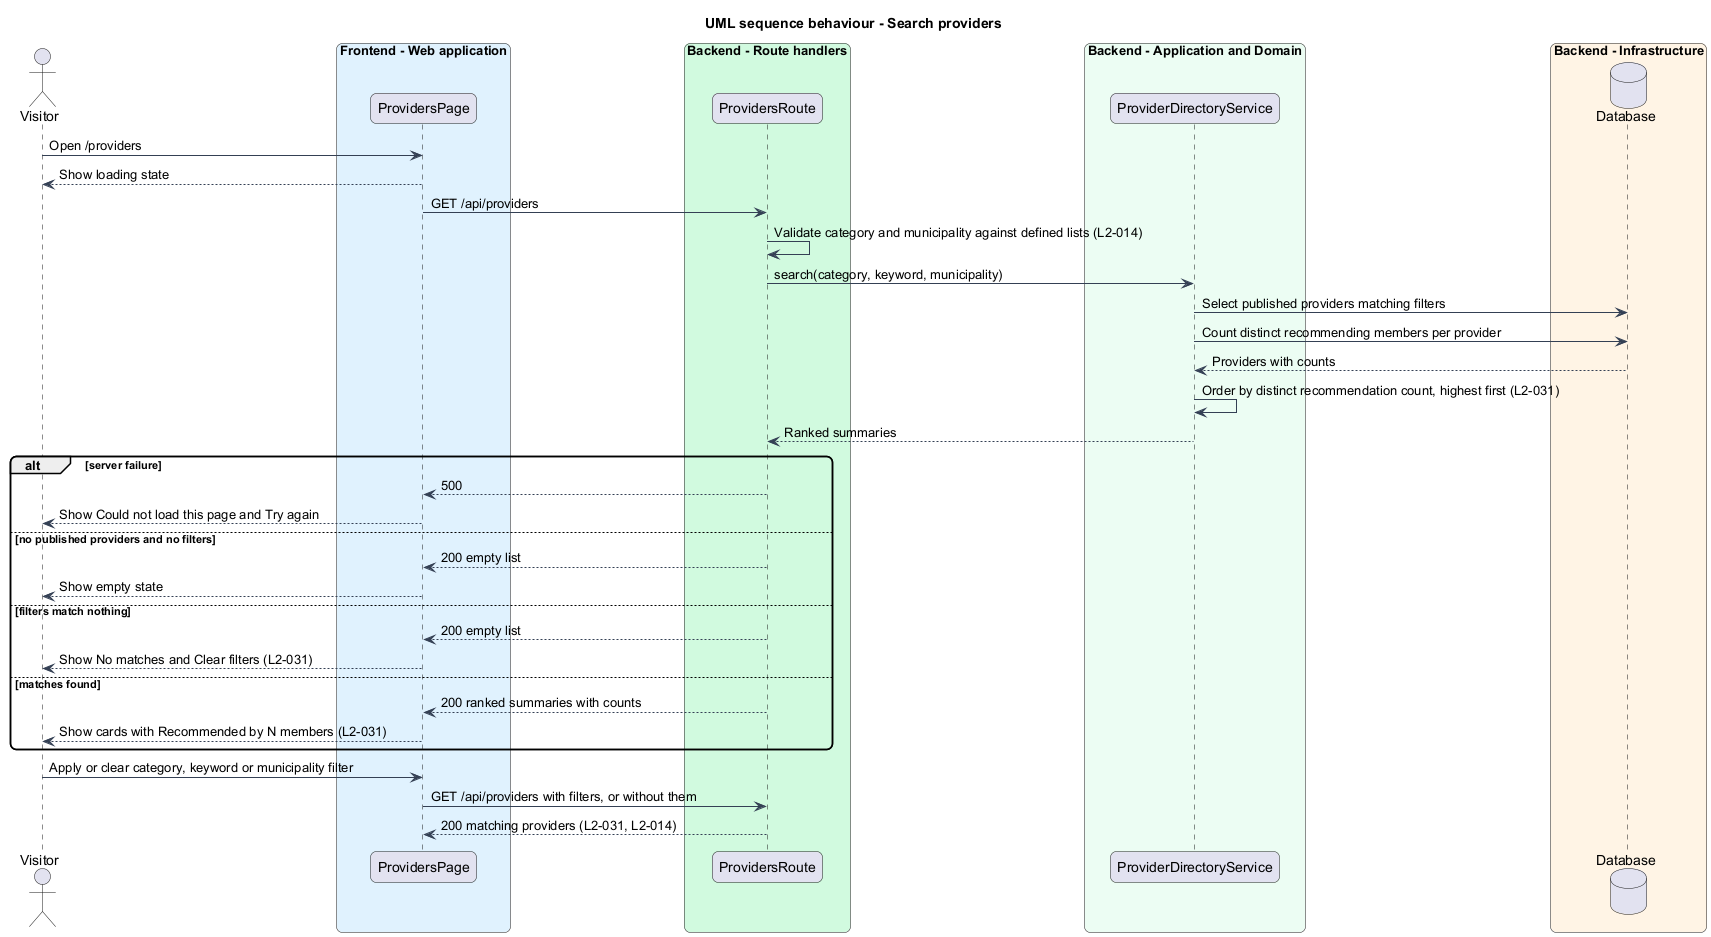

The diagram above was rendered by PlantUML. Its source (embedded in the PNG):
@startuml
title UML sequence behaviour - Search providers
skinparam backgroundColor #FFFFFF
skinparam shadowing false
skinparam roundcorner 12
skinparam defaultFontName Arial
skinparam ArrowColor #344054
actor "Visitor" as actor
box "Frontend - Web application" #E0F2FE
  participant "ProvidersPage" as page
end box
box "Backend - Route handlers" #D1FADF
  participant "ProvidersRoute" as route
end box
box "Backend - Application and Domain" #ECFDF3
  participant "ProviderDirectoryService" as svc
end box
box "Backend - Infrastructure" #FFF4E5
  database "Database" as db
end box
actor -> page : Open /providers
page --> actor : Show loading state
page -> route : GET /api/providers
route -> route : Validate category and municipality against defined lists (L2-014)
route -> svc : search(category, keyword, municipality)
svc -> db : Select published providers matching filters
svc -> db : Count distinct recommending members per provider
db --> svc : Providers with counts
svc -> svc : Order by distinct recommendation count, highest first (L2-031)
svc --> route : Ranked summaries
alt server failure
  route --> page : 500
  page --> actor : Show Could not load this page and Try again
else no published providers and no filters
  route --> page : 200 empty list
  page --> actor : Show empty state
else filters match nothing
  route --> page : 200 empty list
  page --> actor : Show No matches and Clear filters (L2-031)
else matches found
  route --> page : 200 ranked summaries with counts
  page --> actor : Show cards with Recommended by N members (L2-031)
end
actor -> page : Apply or clear category, keyword or municipality filter
page -> route : GET /api/providers with filters, or without them
route --> page : 200 matching providers (L2-031, L2-014)
@enduml